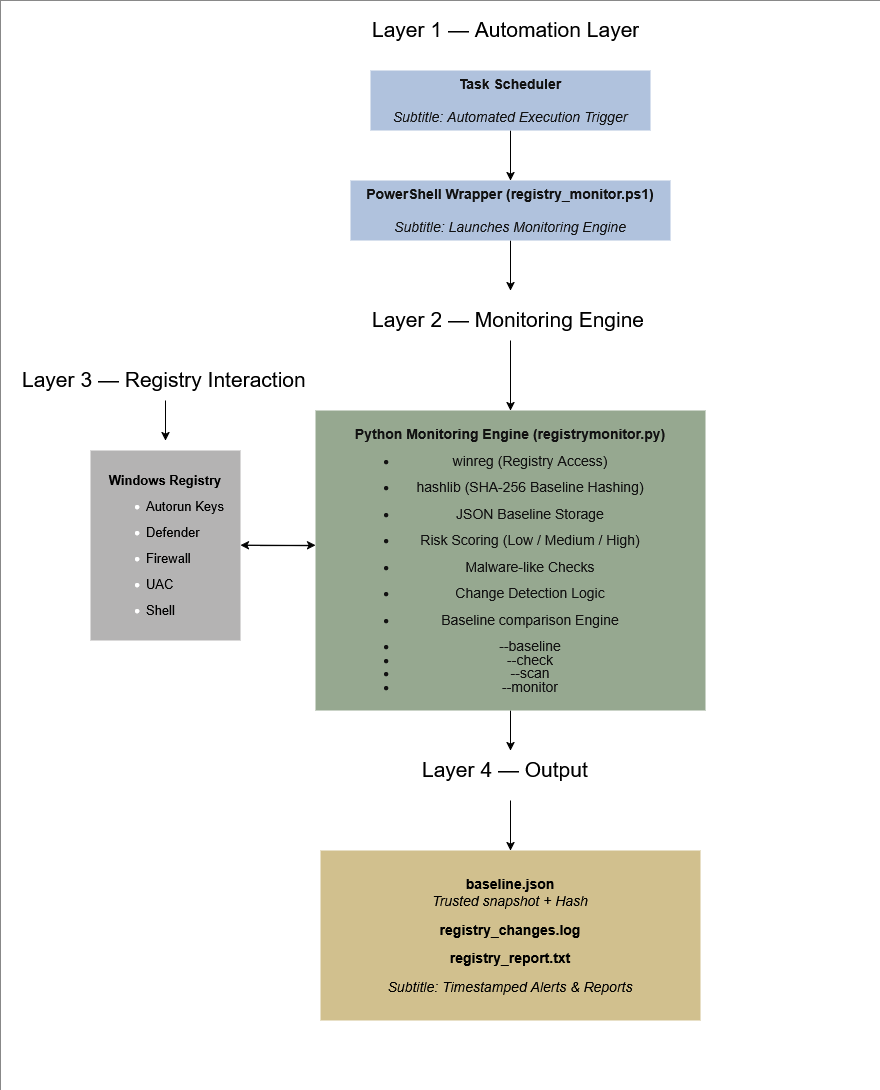

The diagram above was exported from draw.io. Its source (the exported page's mxGraphModel, read from the mxfile embedded in the PNG):
<mxGraphModel dx="2934" dy="1126" grid="1" gridSize="10" guides="1" tooltips="1" connect="1" arrows="1" fold="1" page="1" pageScale="1" pageWidth="850" pageHeight="1100" math="0" shadow="0">
  <root>
    <mxCell id="0" />
    <mxCell id="1" parent="0" />
    <mxCell id="F10muiTugtK0HZ_P09Bj-1" parent="1" style="rounded=0;whiteSpace=wrap;html=1;fillColor=light-dark(#000000,#FFFFFF);strokeColor=none;gradientColor=none;fillStyle=auto;" value="" vertex="1">
      <mxGeometry height="1090" width="880" x="-370" y="50" as="geometry" />
    </mxCell>
    <mxCell id="jF7lAagkgVtCCtWNy-Kq-2" parent="1" style="text;html=1;whiteSpace=wrap;overflow=hidden;rounded=0;" value="&lt;font style=&quot;font-size: 21px; color: light-dark(rgb(0, 0, 0), rgb(0, 0, 0));&quot;&gt;Layer 1 — Automation Layer&lt;/font&gt;" vertex="1">
      <mxGeometry height="40" width="280" y="60" as="geometry" />
    </mxCell>
    <mxCell id="F10muiTugtK0HZ_P09Bj-4" edge="1" parent="1" source="jF7lAagkgVtCCtWNy-Kq-1" style="edgeStyle=orthogonalEdgeStyle;rounded=0;orthogonalLoop=1;jettySize=auto;html=1;strokeColor=light-dark(#000000,#000000);" target="jF7lAagkgVtCCtWNy-Kq-14" value="">
      <mxGeometry relative="1" as="geometry" />
    </mxCell>
    <object label="&lt;font style=&quot;font-size: 14px;&quot;&gt;&lt;strong data-start=&quot;540&quot; data-end=&quot;558&quot;&gt;Task Scheduler&lt;/strong&gt;&lt;br data-start=&quot;558&quot; data-end=&quot;561&quot;&gt;&lt;br&gt;&lt;em data-start=&quot;561&quot; data-end=&quot;600&quot;&gt;Subtitle: Automated Execution Trigger&lt;/em&gt;&lt;/font&gt;" id="jF7lAagkgVtCCtWNy-Kq-1">
      <mxCell parent="1" style="rounded=0;whiteSpace=wrap;html=1;fontSize=13;spacing=2;fillColor=light-dark(#0050EF,#B0C2DD);fontColor=#ffffff;strokeColor=none;" vertex="1">
        <mxGeometry height="60" width="280" y="120" as="geometry" />
      </mxCell>
    </object>
    <mxCell id="SrFsF4Gicc4iCYOcN7zA-1" edge="1" parent="1" source="jF7lAagkgVtCCtWNy-Kq-14" style="edgeStyle=orthogonalEdgeStyle;rounded=0;orthogonalLoop=1;jettySize=auto;html=1;strokeColor=light-dark(#000000,#000000);">
      <mxGeometry relative="1" as="geometry">
        <mxPoint x="140" y="340" as="targetPoint" />
      </mxGeometry>
    </mxCell>
    <mxCell id="jF7lAagkgVtCCtWNy-Kq-14" parent="1" style="rounded=0;whiteSpace=wrap;html=1;fontSize=13;fillColor=light-dark(#0050EF,#B0C2DD);fontColor=#ffffff;strokeColor=none;" value="&lt;font style=&quot;font-size: 14px;&quot;&gt;&lt;strong data-start=&quot;625&quot; data-end=&quot;670&quot;&gt;PowerShell Wrapper (registry_monitor.ps1)&lt;/strong&gt;&lt;br data-start=&quot;670&quot; data-end=&quot;673&quot;&gt;&lt;br&gt;&lt;em data-start=&quot;673&quot; data-end=&quot;711&quot;&gt;Subtitle: Launches Monitoring Engine&lt;/em&gt;&lt;/font&gt;" vertex="1">
      <mxGeometry height="60" width="320" x="-20" y="230" as="geometry" />
    </mxCell>
    <mxCell id="F10muiTugtK0HZ_P09Bj-7" edge="1" parent="1" source="jF7lAagkgVtCCtWNy-Kq-15" style="edgeStyle=orthogonalEdgeStyle;rounded=0;orthogonalLoop=1;jettySize=auto;html=1;strokeColor=light-dark(#000000,#000000);" target="jF7lAagkgVtCCtWNy-Kq-28">
      <mxGeometry relative="1" as="geometry" />
    </mxCell>
    <mxCell id="jF7lAagkgVtCCtWNy-Kq-15" parent="1" style="rounded=0;whiteSpace=wrap;html=1;fontSize=13;fillColor=light-dark(#6D8764,#96A890);fontColor=#ffffff;strokeColor=none;" value="&lt;div style=&quot;line-height: 0%;&quot;&gt;&lt;p data-start=&quot;798&quot; data-end=&quot;847&quot;&gt;&lt;font style=&quot;font-size: 14px;&quot;&gt;&lt;strong data-start=&quot;798&quot; data-end=&quot;847&quot;&gt;Python Monitoring Engine (registrymonitor.py)&lt;/strong&gt;&lt;/font&gt;&lt;/p&gt;&lt;font&gt;&lt;br&gt;&lt;/font&gt;&lt;font&gt;&lt;br&gt;&lt;/font&gt;&lt;ul data-start=&quot;895&quot; data-end=&quot;1078&quot;&gt;&lt;li data-start=&quot;895&quot; data-end=&quot;923&quot;&gt;&lt;p data-start=&quot;897&quot; data-end=&quot;923&quot;&gt;&lt;font style=&quot;font-size: 14px;&quot;&gt;winreg (Registry Access)&lt;/font&gt;&lt;/p&gt;&lt;/li&gt;&lt;br&gt;&lt;/ul&gt;&lt;/div&gt;&lt;div style=&quot;line-height: 0%;&quot;&gt;&lt;ul data-start=&quot;895&quot; data-end=&quot;1078&quot;&gt;&lt;li data-start=&quot;924&quot; data-end=&quot;962&quot;&gt;&lt;p data-start=&quot;926&quot; data-end=&quot;962&quot;&gt;&lt;font style=&quot;font-size: 14px;&quot;&gt;hashlib (SHA-256 Baseline Hashing)&lt;/font&gt;&lt;/p&gt;&lt;/li&gt;&lt;li data-start=&quot;924&quot; data-end=&quot;962&quot;&gt;&lt;p data-start=&quot;926&quot; data-end=&quot;962&quot;&gt;&lt;br&gt;&lt;/p&gt;&lt;/li&gt;&lt;li data-start=&quot;924&quot; data-end=&quot;962&quot;&gt;&lt;p data-start=&quot;926&quot; data-end=&quot;962&quot;&gt;&lt;font style=&quot;font-size: 14px;&quot;&gt;JSON Baseline Storage&lt;/font&gt;&lt;/p&gt;&lt;/li&gt;&lt;li data-start=&quot;924&quot; data-end=&quot;962&quot;&gt;&lt;p data-start=&quot;926&quot; data-end=&quot;962&quot;&gt;&lt;br&gt;&lt;/p&gt;&lt;/li&gt;&lt;li data-start=&quot;924&quot; data-end=&quot;962&quot;&gt;&lt;p data-start=&quot;926&quot; data-end=&quot;962&quot;&gt;&lt;font style=&quot;font-size: 14px;&quot;&gt;Risk Scoring (Low / Medium / High)&lt;/font&gt;&lt;/p&gt;&lt;/li&gt;&lt;li data-start=&quot;924&quot; data-end=&quot;962&quot;&gt;&lt;p data-start=&quot;926&quot; data-end=&quot;962&quot;&gt;&lt;br&gt;&lt;/p&gt;&lt;/li&gt;&lt;li data-start=&quot;924&quot; data-end=&quot;962&quot;&gt;&lt;p data-start=&quot;926&quot; data-end=&quot;962&quot;&gt;&lt;font style=&quot;font-size: 14px;&quot;&gt;Malware-like Checks&lt;/font&gt;&lt;/p&gt;&lt;/li&gt;&lt;li data-start=&quot;924&quot; data-end=&quot;962&quot;&gt;&lt;p data-start=&quot;926&quot; data-end=&quot;962&quot;&gt;&lt;br&gt;&lt;/p&gt;&lt;/li&gt;&lt;li data-start=&quot;924&quot; data-end=&quot;962&quot;&gt;&lt;p data-start=&quot;926&quot; data-end=&quot;962&quot;&gt;&lt;font style=&quot;font-size: 14px;&quot;&gt;Change Detection Logic&lt;/font&gt;&lt;/p&gt;&lt;/li&gt;&lt;li data-start=&quot;924&quot; data-end=&quot;962&quot;&gt;&lt;p data-start=&quot;926&quot; data-end=&quot;962&quot;&gt;&lt;br&gt;&lt;/p&gt;&lt;/li&gt;&lt;li data-start=&quot;924&quot; data-end=&quot;962&quot;&gt;&lt;p data-start=&quot;926&quot; data-end=&quot;962&quot;&gt;&lt;font style=&quot;font-size: 14px;&quot;&gt;Baseline comparison Engine&lt;/font&gt;&lt;/p&gt;&lt;/li&gt;&lt;li data-start=&quot;924&quot; data-end=&quot;962&quot;&gt;&lt;p data-start=&quot;926&quot; data-end=&quot;962&quot;&gt;&lt;br&gt;&lt;/p&gt;&lt;/li&gt;&lt;li data-start=&quot;924&quot; data-end=&quot;962&quot;&gt;&lt;div align=&quot;center&quot;&gt;&lt;p data-start=&quot;926&quot; data-end=&quot;962&quot;&gt;&lt;font style=&quot;font-size: 14px;&quot;&gt;--baseline&lt;/font&gt;&lt;/p&gt;&lt;/div&gt;&lt;/li&gt;&lt;li data-start=&quot;963&quot; data-end=&quot;988&quot;&gt;&lt;div align=&quot;center&quot;&gt;&lt;p data-start=&quot;1054&quot; data-end=&quot;1078&quot;&gt;&lt;font style=&quot;font-size: 14px;&quot;&gt;--check&lt;/font&gt;&lt;/p&gt;&lt;/div&gt;&lt;/li&gt;&lt;/ul&gt;&lt;/div&gt;&lt;div style=&quot;line-height: 0%;&quot; align=&quot;center&quot;&gt;&lt;ul data-start=&quot;895&quot; data-end=&quot;1078&quot;&gt;&lt;li data-start=&quot;1052&quot; data-end=&quot;1078&quot;&gt;&lt;p data-start=&quot;1054&quot; data-end=&quot;1078&quot;&gt;&lt;font style=&quot;font-size: 14px;&quot;&gt;--scan&lt;/font&gt;&lt;/p&gt;&lt;/li&gt;&lt;li data-start=&quot;1052&quot; data-end=&quot;1078&quot;&gt;&lt;p data-start=&quot;1054&quot; data-end=&quot;1078&quot;&gt;&lt;font style=&quot;font-size: 14px;&quot;&gt;--monitor&lt;/font&gt;&lt;font style=&quot;font-size: 14px;&quot;&gt;&lt;br&gt;&lt;/font&gt;&lt;/p&gt;&lt;/li&gt;&lt;/ul&gt;&lt;/div&gt;" vertex="1">
      <mxGeometry height="300" width="390" x="-55" y="460" as="geometry" />
    </mxCell>
    <mxCell id="jF7lAagkgVtCCtWNy-Kq-26" edge="1" parent="1" source="jF7lAagkgVtCCtWNy-Kq-16" style="edgeStyle=orthogonalEdgeStyle;rounded=0;orthogonalLoop=1;jettySize=auto;html=1;strokeColor=light-dark(#000000,#000000);">
      <mxGeometry relative="1" as="geometry">
        <mxPoint x="140" y="460" as="targetPoint" />
      </mxGeometry>
    </mxCell>
    <mxCell id="jF7lAagkgVtCCtWNy-Kq-16" parent="1" style="text;html=1;whiteSpace=wrap;overflow=hidden;rounded=0;" value="&lt;font style=&quot;font-size: 21px; color: light-dark(rgb(0, 0, 0), rgb(0, 0, 0));&quot;&gt;Layer 2 — Monitoring Engine&lt;/font&gt;" vertex="1">
      <mxGeometry height="40" width="280" y="350" as="geometry" />
    </mxCell>
    <mxCell id="SrFsF4Gicc4iCYOcN7zA-7" edge="1" parent="1" style="edgeStyle=orthogonalEdgeStyle;rounded=0;orthogonalLoop=1;jettySize=auto;html=1;entryX=-0.013;entryY=0.45;entryDx=0;entryDy=0;entryPerimeter=0;strokeColor=light-dark(#000000,#000000);">
      <mxGeometry relative="1" as="geometry">
        <mxPoint x="-124.93" y="594.82" as="sourcePoint" />
        <mxPoint x="-54.999999999999936" y="594.82" as="targetPoint" />
      </mxGeometry>
    </mxCell>
    <mxCell id="SrFsF4Gicc4iCYOcN7zA-8" edge="1" parent="1" style="edgeStyle=orthogonalEdgeStyle;rounded=0;orthogonalLoop=1;jettySize=auto;html=1;strokeColor=light-dark(#000000,#000000);">
      <mxGeometry relative="1" as="geometry">
        <Array as="points">
          <mxPoint x="-60.00999999999999" y="594.78" />
          <mxPoint x="-60.00999999999999" y="594.78" />
        </Array>
        <mxPoint x="-110.00999999999999" y="595.21" as="sourcePoint" />
        <mxPoint x="-130.01000000000002" y="594.78" as="targetPoint" />
      </mxGeometry>
    </mxCell>
    <mxCell id="SrFsF4Gicc4iCYOcN7zA-4" edge="1" parent="1" source="jF7lAagkgVtCCtWNy-Kq-19" style="edgeStyle=orthogonalEdgeStyle;rounded=0;orthogonalLoop=1;jettySize=auto;html=1;strokeColor=light-dark(#000000,#000000);">
      <mxGeometry relative="1" as="geometry">
        <mxPoint x="-205" y="490.0000000000001" as="targetPoint" />
      </mxGeometry>
    </mxCell>
    <mxCell id="jF7lAagkgVtCCtWNy-Kq-19" parent="1" style="text;html=1;whiteSpace=wrap;overflow=hidden;rounded=0;" value="&lt;font style=&quot;font-size: 21px; color: light-dark(rgb(0, 0, 0), rgb(0, 0, 0));&quot;&gt;Layer 3 — Registry Interaction&lt;/font&gt;" vertex="1">
      <mxGeometry height="40" width="290" x="-350" y="410" as="geometry" />
    </mxCell>
    <mxCell id="F10muiTugtK0HZ_P09Bj-13" edge="1" parent="1" source="jF7lAagkgVtCCtWNy-Kq-28" style="edgeStyle=orthogonalEdgeStyle;rounded=0;orthogonalLoop=1;jettySize=auto;html=1;strokeColor=light-dark(#000000,#000000);" target="jF7lAagkgVtCCtWNy-Kq-30" value="">
      <mxGeometry relative="1" as="geometry" />
    </mxCell>
    <mxCell id="jF7lAagkgVtCCtWNy-Kq-28" parent="1" style="text;html=1;whiteSpace=wrap;overflow=hidden;rounded=0;" value="&lt;font style=&quot;font-size: 21px; color: light-dark(rgb(0, 0, 0), rgb(0, 0, 0));&quot;&gt;Layer 4 — Output&lt;/font&gt;" vertex="1">
      <mxGeometry height="50" width="180" x="50" y="800" as="geometry" />
    </mxCell>
    <mxCell id="jF7lAagkgVtCCtWNy-Kq-30" parent="1" style="rounded=0;whiteSpace=wrap;html=1;fillColor=light-dark(#FFE6CC,#D1C08E);strokeColor=none;" value="&lt;div&gt;&lt;font style=&quot;font-size: 14px; color: light-dark(rgb(0, 0, 0), rgb(0, 0, 0));&quot;&gt;&lt;strong data-start=&quot;798&quot; data-end=&quot;847&quot;&gt;baseline.json&lt;/strong&gt;&lt;/font&gt;&lt;/div&gt;&lt;div&gt;&lt;font style=&quot;font-size: 14px; color: light-dark(transparent, rgb(0, 0, 0));&quot;&gt;&lt;i style=&quot;line-height: 0%;&quot;&gt;Trusted snapshot + Hash&lt;/i&gt;&lt;/font&gt;&lt;/div&gt;&lt;p data-start=&quot;1372&quot; data-end=&quot;1393&quot;&gt;&lt;font style=&quot;font-size: 14px; color: light-dark(rgb(0, 0, 0), rgb(0, 0, 0));&quot;&gt;&lt;strong data-start=&quot;1372&quot; data-end=&quot;1393&quot;&gt;r&lt;/strong&gt;&lt;/font&gt;&lt;font style=&quot;font-size: 14px; color: light-dark(transparent, rgb(0, 0, 0));&quot;&gt;&lt;strong data-start=&quot;1372&quot; data-end=&quot;1393&quot;&gt;eg&lt;/strong&gt;&lt;/font&gt;&lt;font style=&quot;font-size: 14px; color: light-dark(transparent, rgb(0, 0, 0));&quot;&gt;&lt;strong data-start=&quot;1372&quot; data-end=&quot;1393&quot;&gt;istry_changes.log&lt;/strong&gt;&lt;/font&gt;&lt;/p&gt;&lt;p data-start=&quot;1372&quot; data-end=&quot;1393&quot; align=&quot;center&quot;&gt;&lt;font style=&quot;font-size: 14px; color: light-dark(transparent, rgb(0, 0, 0));&quot;&gt;&lt;strong data-start=&quot;1372&quot; data-end=&quot;1393&quot;&gt;registry_report.txt&lt;/strong&gt;&lt;/font&gt;&lt;/p&gt;&lt;font style=&quot;font-size: 14px; color: light-dark(transparent, rgb(0, 0, 0));&quot;&gt;&lt;i style=&quot;line-height: 0%;&quot;&gt;Subtitle: Timestamped Alerts &amp;amp; Reports&lt;/i&gt;&lt;/font&gt;" vertex="1">
      <mxGeometry height="170" width="380" x="-50" y="900" as="geometry" />
    </mxCell>
    <mxCell id="jF7lAagkgVtCCtWNy-Kq-18" parent="1" style="rounded=0;whiteSpace=wrap;html=1;fontSize=13;align=center;fillColor=light-dark(#DAE8FC,#B4B3B3);strokeColor=none;" value="&lt;div style=&quot;line-height: 0%;&quot;&gt;&lt;p data-start=&quot;1182&quot; data-end=&quot;1202&quot;&gt;&lt;font style=&quot;color: light-dark(rgb(0, 0, 0), rgb(0, 0, 0));&quot;&gt;&lt;strong data-start=&quot;1182&quot; data-end=&quot;1202&quot;&gt;Windows Registry&lt;/strong&gt;&lt;/font&gt;&lt;/p&gt;&lt;font style=&quot;color: rgba(0, 0, 0, 0);&quot;&gt;&lt;br&gt;&lt;/font&gt;&lt;font style=&quot;color: rgba(0, 0, 0, 0);&quot;&gt;&lt;br&gt;&lt;/font&gt;&lt;div align=&quot;left&quot;&gt;&lt;ul data-start=&quot;1222&quot; data-end=&quot;1272&quot;&gt;&lt;li data-start=&quot;1222&quot; data-end=&quot;1236&quot;&gt;&lt;p data-start=&quot;1224&quot; data-end=&quot;1236&quot;&gt;&lt;font style=&quot;color: light-dark(rgb(0, 0, 0), rgb(0, 0, 0));&quot;&gt;Autorun &lt;/font&gt;&lt;font style=&quot;color: light-dark(rgb(0, 0, 0), rgb(0, 0, 0));&quot;&gt;Keys&lt;/font&gt;&lt;/p&gt;&lt;font style=&quot;color: rgba(0, 0, 0, 0);&quot;&gt;&lt;br&gt;&lt;/font&gt;&lt;/li&gt;&lt;li data-start=&quot;1237&quot; data-end=&quot;1247&quot;&gt;&lt;p data-start=&quot;1239&quot; data-end=&quot;1247&quot;&gt;&lt;font style=&quot;color: light-dark(transparent, rgb(0, 0, 0));&quot;&gt;Defender&lt;/font&gt;&lt;/p&gt;&lt;font style=&quot;color: rgba(0, 0, 0, 0);&quot;&gt;&lt;br&gt;&lt;/font&gt;&lt;/li&gt;&lt;li data-start=&quot;1248&quot; data-end=&quot;1258&quot;&gt;&lt;p data-start=&quot;1250&quot; data-end=&quot;1258&quot;&gt;&lt;font style=&quot;color: light-dark(transparent, rgb(0, 0, 0));&quot;&gt;Firewall&lt;/font&gt;&lt;/p&gt;&lt;font style=&quot;color: rgba(0, 0, 0, 0);&quot;&gt;&lt;br&gt;&lt;/font&gt;&lt;/li&gt;&lt;li data-start=&quot;1259&quot; data-end=&quot;1264&quot;&gt;&lt;p data-start=&quot;1261&quot; data-end=&quot;1264&quot;&gt;&lt;font style=&quot;color: light-dark(transparent, rgb(0, 0, 0));&quot;&gt;UAC&lt;/font&gt;&lt;/p&gt;&lt;font style=&quot;color: rgba(0, 0, 0, 0);&quot;&gt;&lt;br&gt;&lt;/font&gt;&lt;/li&gt;&lt;li data-start=&quot;1265&quot; data-end=&quot;1272&quot;&gt;&lt;p data-start=&quot;1267&quot; data-end=&quot;1272&quot;&gt;&lt;font style=&quot;color: light-dark(transparent, rgb(0, 0, 0));&quot;&gt;Shell&lt;/font&gt;&lt;/p&gt;&lt;/li&gt;&lt;/ul&gt;&lt;/div&gt;&lt;/div&gt;" vertex="1">
      <mxGeometry height="190" width="150" x="-280" y="500" as="geometry" />
    </mxCell>
  </root>
</mxGraphModel>